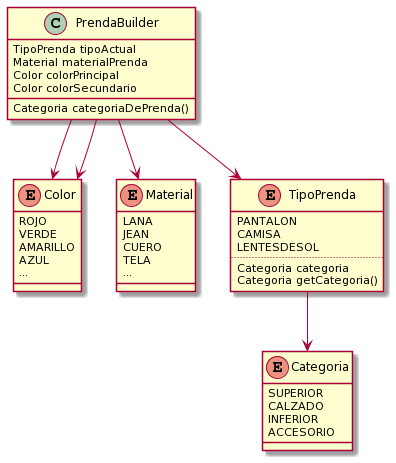

The diagram above was rendered by PlantUML. Its source (embedded in the PNG):
@startuml
enum Color{
 ROJO
 VERDE
 AMARILLO
 AZUL
 ...
}

enum Material {
 LANA
 JEAN
 CUERO
 TELA
 ...
}


enum Categoria{
 SUPERIOR
 CALZADO
 INFERIOR
 ACCESORIO
}

enum TipoPrenda{
 PANTALON
 CAMISA
 LENTESDESOL
 ....
 Categoria categoria
 Categoria getCategoria()
}



class PrendaBuilder{
 TipoPrenda tipoActual 
 Material materialPrenda
 Color colorPrincipal
 Color colorSecundario

 Categoria categoriaDePrenda()
}



PrendaBuilder--> Color
PrendaBuilder--> Color
PrendaBuilder--> TipoPrenda
PrendaBuilder--> Material
TipoPrenda--> Categoria
@enduml